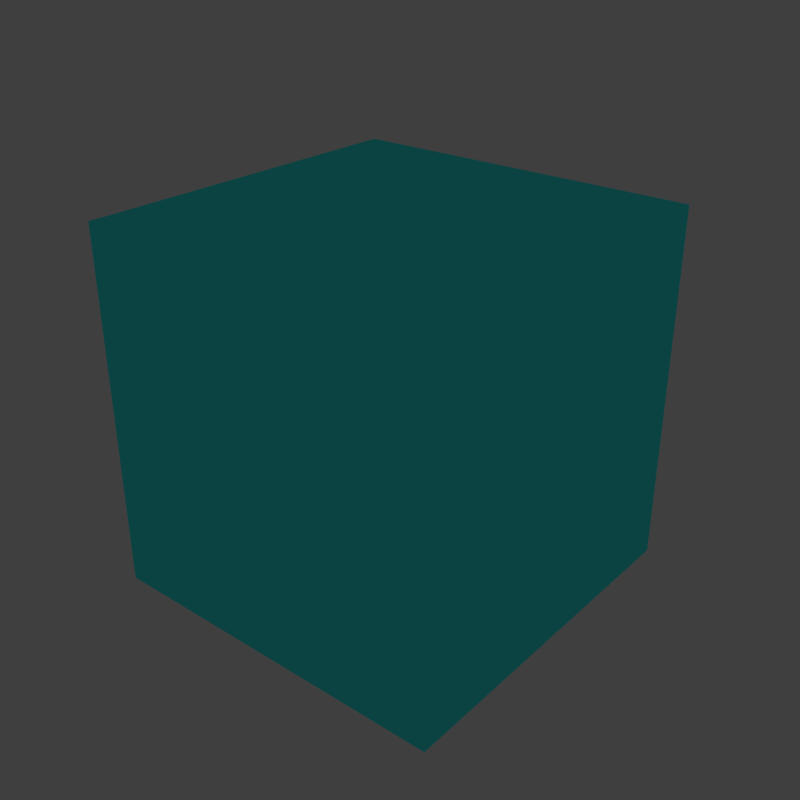 # Source: lights1_0.blend  (saved by Blender 2.77.0; exported with 4.5.12 LTS)
import bpy
from mathutils import Matrix  # noqa: F401  (used for matrix-valued properties, if any)

bpy.ops.wm.read_factory_settings(use_empty=True)
scene = bpy.context.scene
scene.name = 'Scene'

# ---- collections
col_collection_1 = bpy.data.collections.new('Collection 1'); scene.collection.children.link(col_collection_1)

# ---- materials (node trees are filled in below, after node groups)
mat_light = bpy.data.materials.new('light')
mat_light.alpha_threshold = 0.0
mat_light.use_transparent_shadow = False
mat_light.diffuse_color = (0.04761, 0.8, 0.8, 1.0)
mat_light.roughness = 0.5
mat_emissive = bpy.data.materials.new('emissive')
mat_emissive.alpha_threshold = 0.0
mat_emissive.use_transparent_shadow = False
mat_emissive.diffuse_color = (0.8, 0.4462, 0.003355, 1.0)
mat_emissive.roughness = 0.5

# ---- node groups
ng_auto_smooth = bpy.data.node_groups.new('Auto Smooth', 'GeometryNodeTree')
_s = ng_auto_smooth.interface.new_socket(name='Geometry', in_out='OUTPUT', socket_type='NodeSocketGeometry')
_s = ng_auto_smooth.interface.new_socket(name='Geometry', in_out='INPUT', socket_type='NodeSocketGeometry')
_s = ng_auto_smooth.interface.new_socket(name='Angle', in_out='INPUT', socket_type='NodeSocketFloat')
_s.subtype = 'ANGLE'
_s.min_value = 0.0
_s.max_value = 3.142
ng_auto_smooth.is_modifier = True
_N = ng_auto_smooth.nodes; _L = ng_auto_smooth.links
n0 = _N.new('NodeGroupOutput'); n0.name = 'Group Output'; n0.location = (480, -100)
n1 = _N.new('NodeGroupInput'); n1.name = 'Group Input'; n1.location = (-420, -300)
n2 = _N.new('NodeGroupInput'); n2.name = 'Group Input.001'; n2.location = (-60, -100)
n3 = _N.new('GeometryNodeSetShadeSmooth'); n3.name = 'Set Shade Smooth'; n3.location = (120, -100)
n3.domain = 'EDGE'
n4 = _N.new('GeometryNodeSetShadeSmooth'); n4.name = 'Set Shade Smooth.001'; n4.location = (300, -100)
n5 = _N.new('GeometryNodeInputMeshEdgeAngle'); n5.name = 'Edge Angle'; n5.location = (-420, -220)
n6 = _N.new('GeometryNodeInputEdgeSmooth'); n6.name = 'Is Edge Smooth'; n6.location = (-60, -160)
n7 = _N.new('GeometryNodeInputShadeSmooth'); n7.name = 'Is Face Smooth'; n7.location = (-240, -340)
n8 = _N.new('FunctionNodeBooleanMath'); n8.name = 'Boolean Math'; n8.location = (-60, -220)
n9 = _N.new('FunctionNodeCompare'); n9.name = 'Compare'; n9.location = (-240, -180)
n9.operation = 'LESS_EQUAL'
_L.new(n5.outputs[0], n9.inputs[0])
_L.new(n4.outputs[0], n0.inputs[0])
_L.new(n1.outputs[1], n9.inputs[1])
_L.new(n9.outputs[0], n8.inputs[0])
_L.new(n7.outputs[0], n8.inputs[1])
_L.new(n2.outputs[0], n3.inputs[0])
_L.new(n6.outputs[0], n3.inputs[1])
_L.new(n3.outputs[0], n4.inputs[0])
_L.new(n8.outputs[0], n3.inputs[2])
n0.is_active_output = True

# ---- material node trees

# ---- world
world_world = bpy.data.worlds.new('World'); scene.world = world_world
world_world.use_sun_shadow = False
world_world.sun_shadow_jitter_overblur = 0.0
world_world.cycles.sampling_method = 'MANUAL'

# ---- lights
light_point = bpy.data.lights.new('Point', 'POINT')
light_point.transmission_factor = 0.0
light_point.energy = 100.0
light_point.shadow_buffer_clip_start = 0.5
light_point.shadow_soft_size = 0.125
light_point.shadow_maximum_resolution = 0.006
light_point.use_absolute_resolution = True

# ---- meshes
me_cube = bpy.data.meshes.new('Cube')
me_cube.from_pydata([(-1.25, -1.25, -1.25), (-1.25, -1.25, 1.25), (-0.5729, 1.334, -0.5729), (-0.5729, 1.334, 0.5729), (1.25, -1.25, -1.25), (1.25, -1.25, 1.25), (0.5729, 1.334, -0.5729), (0.5729, 1.334, 0.5729), (-1.25, 1.25, 1.25), (-1.25, 1.25, -1.25), (1.25, 1.25, 1.25), (1.25, 1.25, -1.25), (-1.177, 1.25, 1.177), (-1.177, 1.25, -1.177), (1.177, 1.25, 1.177), (1.177, 1.25, -1.177), (-1.133, 1.271, 1.133), (-1.053, 1.292, 1.053), (-0.9196, 1.313, 0.9196), (-0.9196, 1.313, -0.9196), (-1.053, 1.292, -1.053), (-1.133, 1.271, -1.133), (1.133, 1.271, 1.133), (1.053, 1.292, 1.053), (0.9196, 1.313, 0.9196), (1.133, 1.271, -1.133), (1.053, 1.292, -1.053), (0.9196, 1.313, -0.9196)], [], [(1, 8, 9, 0), (3, 7, 6, 2), (10, 5, 4, 11), (5, 1, 0, 4), (0, 9, 11, 4), (5, 10, 8, 1), (12, 13, 9, 8), (14, 12, 8, 10), (15, 14, 10, 11), (13, 15, 11, 9), (16, 21, 13, 12), (22, 16, 12, 14), (25, 22, 14, 15), (21, 25, 15, 13), (2, 6, 27, 19), (19, 27, 26, 20), (20, 26, 25, 21), (6, 7, 24, 27), (27, 24, 23, 26), (26, 23, 22, 25), (7, 3, 18, 24), (24, 18, 17, 23), (23, 17, 16, 22), (3, 2, 19, 18), (18, 19, 20, 17), (17, 20, 21, 16)])
me_cube.polygons.foreach_set('use_smooth', [True] * 26)
me_cube.polygons.foreach_set('material_index', [0, 1, 0, 0, 0, 0, 0, 0, 0, 0, 1, 1, 1, 1, 1, 1, 1, 1, 1, 1, 1, 1, 1, 1, 1, 1])
_k = set([(12, 13), (12, 14), (13, 15), (14, 15)])
me_cube.attributes.new('sharp_edge', 'BOOLEAN', 'EDGE').data.foreach_set('value', [ (min(e.vertices), max(e.vertices)) in _k for e in me_cube.edges])
_uv = me_cube.uv_layers.new(name='UVMap')
_uv.uv.foreach_set('vector', [0.5237, 0.1793, 0.3602, 0.1793, 0.3602, 0.01574, 0.5237, 0.01574, 0.5994, 0.7907, 0.2099, 0.7907, 0.2099, 0.4012, 0.5994, 0.4012, 0.6976, 0.1798, 0.534, 0.18, 0.534, 0.01665, 0.6976, 0.01646, 0.7144, 0.01571, 0.8779, 0.01571, 0.8779, 0.1793, 0.7144, 0.1793, 0.01042, 0.1792, 0.01042, 0.01562, 0.174, 0.01562, 0.174, 0.1792, 0.349, 0.01562, 0.349, 0.1792, 0.1855, 0.1792, 0.1855, 0.01562, 0.9845, 0.3566, 0.9845, 0.2026, 0.9893, 0.1978, 0.9893, 0.3614, 0.8306, 0.3566, 0.9845, 0.3566, 0.9893, 0.3614, 0.8258, 0.3614, 0.8306, 0.2026, 0.8306, 0.3566, 0.8258, 0.3614, 0.8258, 0.1978, 0.9845, 0.2026, 0.8306, 0.2026, 0.8258, 0.1978, 0.9893, 0.1978, 0.7897, 0.981, 0.7897, 0.2108, 0.8046, 0.1959, 0.8046, 0.9959, 0.01955, 0.981, 0.7897, 0.981, 0.8046, 0.9959, 0.004639, 0.9959, 0.01955, 0.2108, 0.01955, 0.981, 0.004639, 0.9959, 0.004639, 0.1959, 0.7897, 0.2108, 0.01955, 0.2108, 0.004639, 0.1959, 0.8046, 0.1959, 0.5994, 0.4012, 0.2099, 0.4012, 0.09201, 0.2833, 0.7173, 0.2833, 0.7173, 0.2833, 0.09201, 0.2833, 0.04665, 0.238, 0.7626, 0.238, 0.7626, 0.238, 0.04665, 0.238, 0.01955, 0.2108, 0.7897, 0.2108, 0.2099, 0.4012, 0.2099, 0.7907, 0.09201, 0.9086, 0.09201, 0.2833, 0.09201, 0.2833, 0.09201, 0.9086, 0.04665, 0.9539, 0.04665, 0.238, 0.04665, 0.238, 0.04665, 0.9539, 0.01955, 0.981, 0.01955, 0.2108, 0.2099, 0.7907, 0.5994, 0.7907, 0.7173, 0.9086, 0.09201, 0.9086, 0.09201, 0.9086, 0.7173, 0.9086, 0.7626, 0.9539, 0.04665, 0.9539, 0.04665, 0.9539, 0.7626, 0.9539, 0.7897, 0.981, 0.01955, 0.981, 0.5994, 0.7907, 0.5994, 0.4012, 0.7173, 0.2833, 0.7173, 0.9086, 0.7173, 0.9086, 0.7173, 0.2833, 0.7626, 0.238, 0.7626, 0.9539, 0.7626, 0.9539, 0.7626, 0.238, 0.7897, 0.2108, 0.7897, 0.981])
me_cube.materials.append(mat_light)
me_cube.materials.append(mat_emissive)
me_cube.use_remesh_preserve_volume = False
me_cube.use_remesh_preserve_attributes = False
me_cube.use_mirror_vertex_groups = False
me_cube.update()

# ---- objects
ob_light_001 = bpy.data.objects.new('light_001', None)
ob_cube = bpy.data.objects.new('Cube', me_cube)
ob_point__x = bpy.data.objects.new('Point -X', light_point)
ob_point__x_1 = bpy.data.objects.new('Point +X', light_point)
ob_point__z = bpy.data.objects.new('Point +Z', light_point)
ob_point__z_1 = bpy.data.objects.new('Point -Z', light_point)
ob_point__y = bpy.data.objects.new('Point -Y', light_point)
ob_point__y_1 = bpy.data.objects.new('Point +Y', light_point)

# ---- transforms, parenting, visibility, modifiers, constraints
ob_light_001.location = (0.0, 1.499, 0.0)
ob_light_001.empty_display_type = 'CUBE'
ob_light_001.empty_display_size = 0.5
ob_light_001.empty_image_offset = (0.0, 0.0)
ob_light_001.lineart.crease_threshold = 0.0
ob_cube.location = (0.0, 0.0, 0.0)
ob_cube.lineart.crease_threshold = 0.0
_vg = ob_cube.vertex_groups.new(name='emissive')
_vg = ob_cube.vertex_groups.new(name='hull')
_m = ob_cube.modifiers.new('Auto Smooth', 'NODES')
_m.node_group = ng_auto_smooth
_gi = [s.identifier for s in ng_auto_smooth.interface.items_tree if s.item_type == 'SOCKET' and s.in_out == 'INPUT']
_m[_gi[1]] = 0.5236  # Angle
ob_point__x.location = (-12.5, -1.907e-06, -9.537e-07)
ob_point__x.rotation_euler = (4.712, 1.571, 0.0)
ob_point__x.hide_viewport = True
ob_point__x.hide_select = True
ob_point__x.lineart.crease_threshold = 0.0
ob_point__x_1.location = (12.5, 9.537e-07, 9.537e-07)
ob_point__x_1.rotation_euler = (1.571, 1.571, 0.0)
ob_point__x_1.hide_viewport = True
ob_point__x_1.hide_select = True
ob_point__x_1.lineart.crease_threshold = 0.0
ob_point__z.location = (0.0, 9.537e-07, 12.5)
ob_point__z.rotation_euler = (1.571, -0.0, 0.0)
ob_point__z.hide_viewport = True
ob_point__z.hide_select = True
ob_point__z.lineart.crease_threshold = 0.0
ob_point__z_1.location = (0.0, -1.907e-06, -12.5)
ob_point__z_1.rotation_euler = (4.712, -0.0, 0.0)
ob_point__z_1.hide_viewport = True
ob_point__z_1.hide_select = True
ob_point__z_1.lineart.crease_threshold = 0.0
ob_point__y.location = (0.0, -12.5, 1.093e-06)
ob_point__y.rotation_euler = (3.142, -0.0, 0.0)
ob_point__y.hide_viewport = True
ob_point__y.hide_select = True
ob_point__y.lineart.crease_threshold = 0.0
ob_point__y_1.location = (0.0, 12.5, 0.0)
ob_point__y_1.hide_viewport = True
ob_point__y_1.hide_select = True
ob_point__y_1.lineart.crease_threshold = 0.0

# ---- collection membership
col_collection_1.objects.link(ob_light_001)
col_collection_1.objects.link(ob_cube)
col_collection_1.objects.link(ob_point__x)
col_collection_1.objects.link(ob_point__x_1)
col_collection_1.objects.link(ob_point__z)
col_collection_1.objects.link(ob_point__z_1)
col_collection_1.objects.link(ob_point__y)
col_collection_1.objects.link(ob_point__y_1)

# ---- scene / render settings (as saved in the file)
scene.frame_start = 1; scene.frame_end = 250; scene.frame_set(1)
scene.render.engine = 'BLENDER_EEVEE_NEXT'
scene.render.image_settings.color_depth = '16'
scene.render.resolution_x = 1024
scene.render.resolution_y = 1024
scene.render.fps = 30
scene.render.dither_intensity = 0.0
scene.render.bake_margin = 3
scene.render.use_stamp_frame = False
scene.render.use_stamp_render_time = False
scene.cycles.use_denoising = False
scene.cycles.samples = 128
scene.cycles.sampling_pattern = 'TABULATED_SOBOL'
scene.cycles.light_sampling_threshold = 0.0
scene.cycles.use_adaptive_sampling = False
scene.cycles.use_light_tree = False
scene.cycles.blur_glossy = 0.0
scene.cycles.sample_clamp_indirect = 0.0
scene.view_settings.view_transform = 'Standard'
bpy.context.view_layer.update()

# ---- added for rendering (the .blend has no active camera): camera
cam_auto = bpy.data.cameras.new('AutoCamera')
cam_auto.lens = 50.0
cam_auto.sensor_width = 36.0
cam_auto.clip_end = 1000.0
ob_auto_camera = bpy.data.objects.new('AutoCamera', cam_auto)
scene.collection.objects.link(ob_auto_camera)
ob_auto_camera.location = (4.05154, -4.82, 3.24123)
ob_auto_camera.rotation_euler = (1.09748, -7.21219e-08, 0.694738)
scene.camera = ob_auto_camera
bpy.context.view_layer.update()
